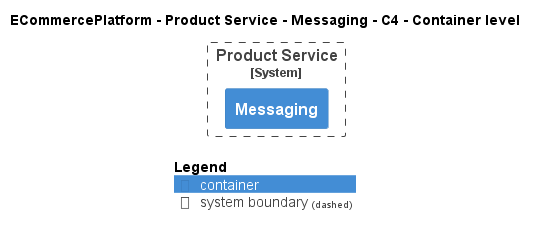

The diagram above was rendered by PlantUML. Its source (embedded in the PNG):
@startuml
!pragma layout smetana
!include ..\..\..\..\..\.c4s\C4_Container.puml

AddElementTag("c4interflow:lifecycle:new", $bgColor=green, $fontColor=#ffffff, $borderColor=green, $shadowing="False")
AddElementTag("c4interflow:lifecycle:changed", $bgColor=orange, $fontColor=#ffffff, $borderColor=orange, $shadowing="False")
AddElementTag("c4interflow:lifecycle:removed", $bgColor=red, $fontColor=#ffffff, $borderColor=red, $shadowing="False")

AddRelTag("c4interflow:lifecycle:new", $textColor=green, $lineColor=green)
AddRelTag("c4interflow:lifecycle:changed", $textColor=orange, $lineColor=orange)
AddRelTag("c4interflow:lifecycle:removed", $textColor=red, $lineColor=red)

SHOW_PERSON_PORTRAIT()
LAYOUT_TOP_DOWN()

skinparam linetype polyline

title ECommercePlatform - Product Service - Messaging - C4 - Container level


System_Boundary(ECommercePlatform.SoftwareSystems.ProductService, "Product Service") {
    Container(ECommercePlatform.SoftwareSystems.ProductService.Containers.Messaging, "Messaging", "", "")
}



SHOW_LEGEND()
@enduml